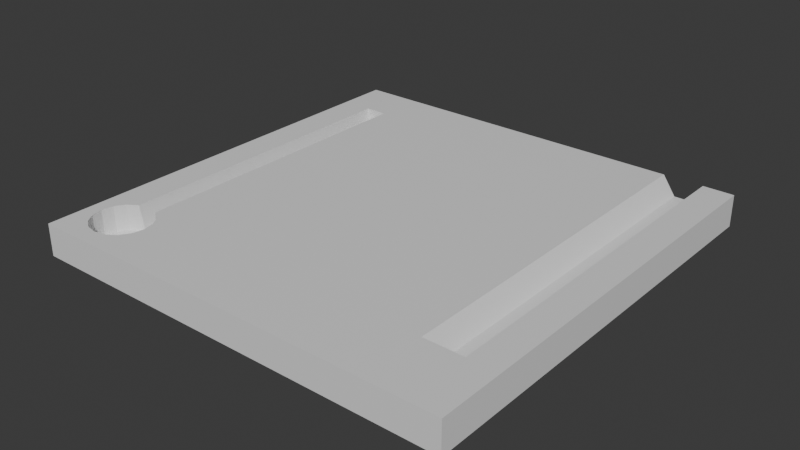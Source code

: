 # Source: FarmBase.blend  (saved by Blender 4.3.34; exported with 4.5.12 LTS)
import bpy
from mathutils import Matrix  # noqa: F401  (used for matrix-valued properties, if any)

bpy.ops.wm.read_factory_settings(use_empty=True)
scene = bpy.context.scene
scene.name = 'Scene'

# ---- collections
col_collection = bpy.data.collections.new('Collection'); scene.collection.children.link(col_collection)

# ---- materials (node trees are filled in below, after node groups)
mat_material = bpy.data.materials.new('Material')
mat_material.alpha_threshold = 0.0
mat_material.roughness = 0.5
mat_material.line_color = (0.0, 0.0, 0.0, 1.0)

# ---- material node trees
mat_material.use_nodes = True; mat_material.node_tree.nodes.clear()
_N = mat_material.node_tree.nodes; _L = mat_material.node_tree.links
n0 = _N.new('ShaderNodeOutputMaterial'); n0.name = 'Material Output'; n0.location = (300, 300)
n1 = _N.new('ShaderNodeBsdfPrincipled'); n1.name = 'Principled BSDF'; n1.location = (10, 300)
n1.inputs[3].default_value = 1.45
_L.new(n1.outputs[0], n0.inputs[0])
n0.is_active_output = True

# ---- world
world_world = bpy.data.worlds.new('World'); scene.world = world_world
world_world.use_nodes = True; world_world.node_tree.nodes.clear()
_N = world_world.node_tree.nodes; _L = world_world.node_tree.links
n0 = _N.new('ShaderNodeOutputWorld'); n0.name = 'World Output'; n0.location = (300, 300)
n1 = _N.new('ShaderNodeBackground'); n1.name = 'Background'; n1.location = (10, 300)
n1.inputs[0].default_value = (0.05088, 0.05088, 0.05088, 1.0)
_L.new(n1.outputs[0], n0.inputs[0])
n0.is_active_output = True
world_world.color = (0.05088, 0.05088, 0.05088)
world_world.sun_shadow_jitter_overblur = 0.0

# ---- meshes
me_cube = bpy.data.meshes.new('Cube')
me_cube.from_pydata([(-53.57, 10.21, 52.47), (75.9, -1.0, -76.51), (-53.57, 10.21, 67.17), (75.9, -1.0, 76.0), (-68.27, 10.21, 52.47), (-75.98, -1.0, -76.51), (-68.27, 10.21, 67.17), (-75.98, -1.0, 76.0), (75.9, 10.21, 76.0), (-75.98, 10.21, 76.0), (75.9, 10.21, -76.51), (-75.98, 10.21, -76.51), (-56.94, 10.21, 69.42), (-60.92, 10.21, 70.22), (-64.9, 10.21, 69.42), (-51.32, 10.21, 55.84), (-50.52, 10.21, 59.82), (-51.32, 10.21, 63.8), (-70.52, 10.21, 63.8), (-71.31, 10.21, 59.82), (-70.52, 10.21, 55.84), (-64.9, 10.21, 50.22), (-56.94, 10.21, 50.22), (-56.94, 1.213, 69.42), (-53.57, 1.213, 52.47), (-56.94, 1.213, 50.22), (-68.27, 1.213, 52.47), (-70.52, 1.213, 55.84), (-53.57, 1.213, 67.17), (-51.32, 1.213, 63.8), (-68.27, 1.213, 67.17), (-64.9, 1.213, 69.42), (-64.9, 10.21, 50.22), (-56.94, 10.21, 50.22), (-64.9, 10.21, -76.51), (-56.94, 10.21, -76.51), (-64.9, 10.21, -59.08), (-56.94, 10.21, -59.08), (-64.9, 10.21, 69.42), (-68.27, 10.21, 67.17), (-51.32, 10.21, 63.8), (-53.57, 10.21, 67.17), (-70.52, 10.21, 55.84), (-68.27, 10.21, 52.47), (-56.94, 10.21, 50.22), (-53.57, 10.21, 52.47), (-56.94, 10.21, 69.42), (-60.92, 10.21, 70.22), (-51.32, 10.21, 55.84), (-50.52, 10.21, 59.82), (-70.52, 10.21, 63.8), (-71.31, 10.21, 59.82), (-64.9, 10.21, 50.22), (-64.9, 10.21, 50.22), (-56.94, 10.21, 50.22), (-64.9, 10.21, -59.08), (-56.94, 10.21, -59.08), (-60.92, 1.213, 70.22), (-51.32, 1.213, 55.84), (-50.52, 1.213, 59.82), (-70.52, 1.213, 63.8), (-71.31, 1.213, 59.82), (-64.9, 1.213, 50.22), (-56.53, 1.213, 64.37), (-56.53, 1.213, 55.27), (-56.53, 1.213, 59.82), (-60.92, 1.213, 64.37), (-60.92, 1.213, 55.27), (-60.92, 1.213, 59.82), (-65.31, 1.213, 64.37), (-65.31, 1.213, 55.27), (-65.31, 1.213, 59.82), (-64.9, 1.213, 50.22), (-56.94, 1.213, 50.22), (-64.9, 1.213, -59.08), (-56.94, 1.213, -59.08), (-58.47, 1.213, 49.92), (-63.37, 1.213, 49.92), (-60.92, 1.213, 51.88), (-63.37, 1.213, -59.08), (-58.47, 1.213, -59.08), (75.9, 10.21, 52.6), (75.9, 10.21, 52.6), (75.9, 10.21, -76.51), (75.9, 10.21, -76.51), (75.9, 10.21, 52.6), (65.14, 10.21, 52.59), (60.52, 3.523, 52.59), (55.7, 3.523, 52.58), (51.08, 10.21, 52.58), (50.97, 10.21, -76.51), (55.59, 3.523, -76.51), (60.41, 3.523, -76.51), (65.03, 10.21, -76.51), (-64.9, 10.21, 50.22), (-75.98, 10.21, 49.92)], [], [(2, 17, 40, 41), (3, 8, 9, 7), (7, 9, 95, 11, 5), (5, 1, 3, 7), (1, 10, 83, 8, 3), (5, 11, 34, 35, 90, 91, 92, 93, 84, 10, 1), (9, 6, 39, 50, 51, 42, 43, 53, 94, 95), (85, 86, 89, 45, 0, 15, 16, 17, 2, 12, 13, 14, 6, 9, 8, 83), (12, 2, 41, 46), (32, 21, 52, 53), (19, 18, 50, 51), (37, 36, 55, 56), (6, 14, 38, 39), (18, 6, 39, 50), (17, 16, 49, 40), (36, 32, 53, 94, 55), (16, 15, 48, 49), (15, 0, 45, 48), (22, 33, 54, 44), (0, 22, 44, 45), (14, 13, 47, 38), (21, 4, 43, 52), (36, 37, 35, 34), (4, 20, 42, 43), (48, 45, 24, 58), (38, 47, 57, 31), (52, 43, 26, 62), (47, 46, 23, 57), (55, 94, 53, 72, 74), (42, 51, 61, 27), (46, 41, 28, 23), (44, 54, 73, 25), (51, 50, 60, 61), (45, 44, 25, 24), (53, 52, 62, 72), (50, 39, 30, 60), (43, 42, 27, 26), (40, 49, 59, 29), (41, 40, 29, 28), (20, 19, 51, 42), (13, 12, 46, 47), (69, 60, 30, 31), (29, 63, 23, 28), (63, 66, 57, 23), (66, 69, 31, 57), (24, 25, 64, 58), (58, 64, 65, 59), (59, 65, 63, 29), (55, 74, 79), (64, 67, 68, 65), (65, 68, 66, 63), (67, 70, 71, 68), (68, 71, 69, 66), (62, 26, 27, 70), (70, 27, 61, 71), (71, 61, 60, 69), (72, 62, 77, 79, 74), (39, 38, 31, 30), (49, 48, 58, 59), (95, 94, 55, 34, 11), (25, 76, 78, 67, 64), (76, 77, 78), (56, 75, 73, 33, 37), (78, 77, 62, 70, 67), (53, 77, 79, 55, 94), (77, 53, 72), (75, 56, 80), (76, 73, 75, 80), (73, 54, 76), (80, 56, 54, 76), (80, 56, 55, 79), (76, 80, 79, 77), (85, 83, 10, 81), (84, 85, 81, 10), (45, 89, 90, 35, 56, 54), (93, 86, 85, 84), (87, 92, 91, 88), (86, 93, 92, 87), (90, 89, 88, 91), (86, 87, 88, 89)])
_uv = me_cube.uv_layers.new(name='UVMap')
_uv.uv.foreach_set('vector', [0.558, 0.5, 0.558, 0.5, 0.558, 0.5, 0.558, 0.5, 0.1783, 0.5, 0.2151, 0.5, 0.2151, 0.9979, 0.1783, 0.9979, 0.06806, 0.5, 0.1048, 0.5, 0.1048, 0.5855, 0.1048, 1.0, 0.06806, 1.0, 0.9959, 0.5, 0.4979, 0.5, 0.4979, 2.501e-08, 0.9959, 2.501e-08, 0.1416, 1.0, 0.1048, 1.0, 0.1048, 1.0, 0.1048, 0.5, 0.1416, 0.5, 0.1416, 0.5, 0.1783, 0.5, 0.1783, 0.5363, 0.1783, 0.5624, 0.1783, 0.9162, 0.1564, 0.9314, 0.1564, 0.9471, 0.1783, 0.9623, 0.1783, 0.9979, 0.1783, 0.9979, 0.1416, 0.9979, 0.0, 0.0, 0.02527, 0.02893, 0.02527, 0.02893, 0.01788, 0.03999, 0.01529, 0.05303, 0.01788, 0.06607, 0.02527, 0.07713, 0.03633, 0.08452, 0.03633, 0.08452, 0.0, 0.08548, 0.4979, 0.0767, 0.4627, 0.07673, 0.4166, 0.07678, 0.07346, 0.07713, 0.07346, 0.07713, 0.08085, 0.06607, 0.08344, 0.05303, 0.08085, 0.03999, 0.07346, 0.02893, 0.06241, 0.02155, 0.04937, 0.01895, 0.03633, 0.02155, 0.02527, 0.02893, 0.0, 0.0, 0.4979, 0.0, 0.4979, 0.5, 0.558, 0.5, 0.558, 0.5, 0.558, 0.5, 0.558, 0.5, 0.558, 0.5, 0.558, 0.5, 0.558, 0.5, 0.558, 0.5, 0.558, 0.5, 0.558, 0.5, 0.558, 0.5, 0.558, 0.5, 0.558, 0.5, 0.558, 0.5, 0.558, 0.5, 0.558, 0.5, 0.558, 0.5, 0.558, 0.5, 0.558, 0.5, 0.558, 0.5, 0.558, 0.5, 0.558, 0.5, 0.558, 0.5, 0.558, 0.5, 0.558, 0.5, 0.558, 0.5, 0.558, 0.5, 0.558, 0.5, 0.558, 0.5, 0.558, 0.5, 0.558, 0.5, 0.558, 0.5, 0.558, 0.5, 0.558, 0.5, 0.558, 0.5, 0.558, 0.5, 0.558, 0.5, 0.558, 0.5, 0.558, 0.5, 0.558, 0.5, 0.558, 0.5, 0.558, 0.5, 0.558, 0.5, 0.558, 0.5, 0.558, 0.5, 0.558, 0.5, 0.558, 0.5, 0.558, 0.5, 0.558, 0.5, 0.558, 0.5, 0.558, 0.5, 0.558, 0.5, 0.558, 0.5, 0.558, 0.5, 0.558, 0.5, 0.558, 0.5, 0.558, 0.5, 0.3633, 0.5, 0.3894, 0.5, 0.3894, 0.5571, 0.3633, 0.5571, 0.558, 0.5, 0.558, 0.5, 0.558, 0.5, 0.558, 0.5, 0.4189, 0.5371, 0.4189, 0.5482, 0.3894, 0.5482, 0.3894, 0.5371, 0.4484, 0.5111, 0.4484, 0.5241, 0.4189, 0.5241, 0.4189, 0.5111, 0.537, 0.5295, 0.5259, 0.5295, 0.5259, 0.5, 0.537, 0.5, 0.4484, 0.5241, 0.4484, 0.5371, 0.4189, 0.5371, 0.4189, 0.5241, 0.2151, 0.8583, 0.2151, 0.5, 0.2151, 0.5, 0.2446, 0.5, 0.2446, 0.8583, 0.4484, 0.5371, 0.4484, 0.5241, 0.4779, 0.5241, 0.4779, 0.5371, 0.4484, 0.5371, 0.4484, 0.5482, 0.4189, 0.5482, 0.4189, 0.5371, 0.558, 0.5, 0.558, 0.5, 0.558, 0.5, 0.558, 0.5, 0.4484, 0.5241, 0.4484, 0.5111, 0.4779, 0.5111, 0.4779, 0.5241, 0.548, 0.5295, 0.537, 0.5295, 0.537, 0.5, 0.548, 0.5, 0.558, 0.5, 0.558, 0.5, 0.558, 0.5, 0.558, 0.5, 0.4484, 0.5111, 0.4484, 0.5, 0.4779, 0.5, 0.4779, 0.5111, 0.4484, 0.5482, 0.4484, 0.5371, 0.4779, 0.5371, 0.4779, 0.5482, 0.4189, 0.5111, 0.4189, 0.5241, 0.3894, 0.5241, 0.3894, 0.5111, 0.4189, 0.5, 0.4189, 0.5111, 0.3894, 0.5111, 0.3894, 0.5, 0.558, 0.5, 0.558, 0.5, 0.558, 0.5, 0.558, 0.5, 0.558, 0.5, 0.558, 0.5, 0.558, 0.5, 0.558, 0.5, 0.01885, 0.5199, 0.001888, 0.5227, 0.008668, 0.5113, 0.01931, 0.5033, 0.06476, 0.5193, 0.0476, 0.5184, 0.04535, 0.5019, 0.05679, 0.5087, 0.0476, 0.5184, 0.03322, 0.5191, 0.03219, 0.5, 0.04535, 0.5019, 0.03322, 0.5191, 0.01885, 0.5199, 0.01931, 0.5033, 0.03219, 0.5, 0.05939, 0.5568, 0.04875, 0.5648, 0.04921, 0.5481, 0.06617, 0.5454, 0.06617, 0.5454, 0.04921, 0.5481, 0.04841, 0.5333, 0.06806, 0.5322, 0.06806, 0.5322, 0.04841, 0.5333, 0.0476, 0.5184, 0.06476, 0.5193, 0.4998, 0.5295, 0.4998, 0.5, 0.5048, 0.5, 0.04921, 0.5481, 0.03483, 0.5489, 0.03403, 0.534, 0.04841, 0.5333, 0.04841, 0.5333, 0.03403, 0.534, 0.03322, 0.5191, 0.0476, 0.5184, 0.03483, 0.5489, 0.02046, 0.5497, 0.01965, 0.5348, 0.03403, 0.534, 0.03403, 0.534, 0.01965, 0.5348, 0.01885, 0.5199, 0.03322, 0.5191, 0.0227, 0.5662, 0.01127, 0.5594, 0.003293, 0.5487, 0.02046, 0.5497, 0.02046, 0.5497, 0.003293, 0.5487, 9.94e-09, 0.5359, 0.01965, 0.5348, 0.01965, 0.5348, 9.94e-09, 0.5359, 0.001888, 0.5227, 0.01885, 0.5199, 0.0227, 0.5662, 0.0227, 0.5662, 0.02775, 0.5669, 0.04701, 0.9237, 0.04201, 0.924, 0.4484, 0.5, 0.4484, 0.5111, 0.4189, 0.5111, 0.4189, 0.5, 0.4189, 0.5241, 0.4189, 0.5371, 0.3894, 0.5371, 0.3894, 0.5241, 0.0, 0.08548, 0.03633, 0.08452, 0.03633, 0.4429, 0.03633, 0.5, 0.0, 0.5, 0.04875, 0.5648, 0.0438, 0.566, 0.03543, 0.56, 0.03483, 0.5489, 0.04921, 0.5481, 0.0438, 0.566, 0.02775, 0.5669, 0.03543, 0.56, 0.2741, 0.8583, 0.2446, 0.8583, 0.2446, 0.5, 0.2741, 0.5, 0.2741, 0.8583, 0.03543, 0.56, 0.02775, 0.5669, 0.0227, 0.5662, 0.02046, 0.5497, 0.03483, 0.5489, 0.2151, 0.5, 0.2446, 0.501, 0.2446, 0.8583, 0.2151, 0.8583, 0.2151, 0.5, 0.553, 0.5, 0.548, 0.5295, 0.548, 0.5, 0.5259, 0.5, 0.5259, 0.5295, 0.5209, 0.5, 0.0438, 0.566, 0.04875, 0.5648, 0.06806, 0.9226, 0.06306, 0.9228, 0.558, 0.5, 0.558, 0.5295, 0.553, 0.5, 0.3036, 0.8583, 0.2741, 0.8583, 0.2741, 0.5, 0.3036, 0.501, 0.5209, 0.5, 0.5259, 0.5295, 0.4998, 0.5295, 0.5048, 0.5, 0.0438, 0.566, 0.06306, 0.9228, 0.04701, 0.9237, 0.02775, 0.5669, 0.558, 0.5, 0.558, 0.9233, 0.558, 0.9233, 0.558, 0.5, 0.558, 0.9233, 0.558, 0.5, 0.558, 0.5, 0.558, 0.9233, 0.07346, 0.07713, 0.4166, 0.07678, 0.4162, 0.5, 0.06241, 0.5, 0.06241, 0.4429, 0.06241, 0.08452, 0.4623, 0.5, 0.4627, 0.07673, 0.4979, 0.0767, 0.4979, 0.5, 0.3633, 0.5, 0.3633, 0.9233, 0.3475, 0.9233, 0.3475, 0.5, 0.3256, 0.5, 0.3256, 0.9233, 0.3036, 0.9233, 0.3036, 0.5, 0.3256, 0.9232, 0.3256, 0.5, 0.3475, 0.5, 0.3475, 0.9232, 0.4998, 0.5461, 0.4779, 0.5309, 0.4779, 0.5152, 0.4998, 0.5])
me_cube.materials.append(mat_material)
me_cube.use_mirror_vertex_groups = False
me_cube.update()

# ---- objects
ob_cube = bpy.data.objects.new('Cube', me_cube)

# ---- transforms, parenting, visibility, modifiers, constraints
ob_cube.location = (0.0, 0.0, 0.0)
ob_cube.rotation_euler = (1.571, 0.0, 0.0)
ob_cube.lock_rotations_4d = False
ob_cube.empty_display_type = 'ARROWS'
ob_cube.lineart.crease_threshold = 0.0

# ---- collection membership
col_collection.objects.link(ob_cube)

# ---- scene / render settings (as saved in the file)
scene.frame_start = 1; scene.frame_end = 250; scene.frame_set(118)
scene.render.engine = 'BLENDER_EEVEE_NEXT'
bpy.context.view_layer.update()

# ---- added for rendering (the .blend has no active camera and no usable light): camera, sun
cam_auto = bpy.data.cameras.new('AutoCamera')
cam_auto.lens = 50.0
cam_auto.sensor_width = 36.0
cam_auto.clip_end = 3499.58
ob_auto_camera = bpy.data.objects.new('AutoCamera', cam_auto)
scene.collection.objects.link(ob_auto_camera)
ob_auto_camera.location = (199.371, -239.033, 164.132)
ob_auto_camera.rotation_euler = (1.09748, -7.21219e-08, 0.694738)
scene.camera = ob_auto_camera
light_auto_sun = bpy.data.lights.new('AutoSun', 'SUN')
light_auto_sun.energy = 3.0
light_auto_sun.angle = 0.0523599
ob_auto_sun = bpy.data.objects.new('AutoSun', light_auto_sun)
scene.collection.objects.link(ob_auto_sun)
ob_auto_sun.rotation_euler = (0.872665, 0.174533, 0.523599)
bpy.context.view_layer.update()
